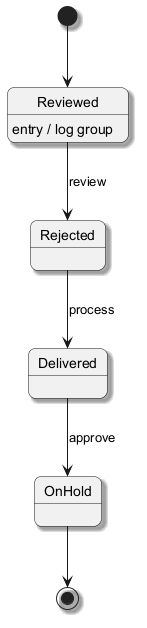

The diagram above was rendered by PlantUML. Its source (embedded in the PNG):
@startuml
skinparam backgroundColor #FFFFFF
skinparam roundCorner 15
skinparam shadowing true
[*] --> Reviewed
Reviewed --> Rejected : review
Reviewed : entry / log group
Rejected --> Delivered : process
Delivered --> OnHold : approve
OnHold --> [*]
@enduml